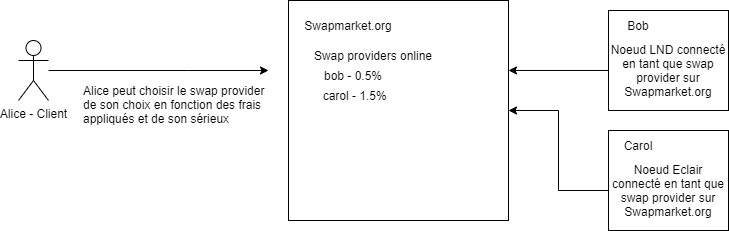

The diagram above was exported from draw.io. Its source (the exported page's mxGraphModel, read from the mxfile embedded in the PNG):
<mxGraphModel dx="1422" dy="798" grid="1" gridSize="10" guides="1" tooltips="1" connect="1" arrows="1" fold="1" page="1" pageScale="1" pageWidth="827" pageHeight="1169" math="0" shadow="0">
  <root>
    <mxCell id="0" />
    <mxCell id="1" parent="0" />
    <mxCell id="pwi7e-eJlN5L8VBJtYXp-1" value="" style="whiteSpace=wrap;html=1;aspect=fixed;" vertex="1" parent="1">
      <mxGeometry x="290" y="40" width="220" height="220" as="geometry" />
    </mxCell>
    <mxCell id="pwi7e-eJlN5L8VBJtYXp-2" value="Swapmarket.org" style="text;html=1;strokeColor=none;fillColor=none;align=center;verticalAlign=middle;whiteSpace=wrap;rounded=0;" vertex="1" parent="1">
      <mxGeometry x="320" y="50" width="60" height="30" as="geometry" />
    </mxCell>
    <mxCell id="pwi7e-eJlN5L8VBJtYXp-3" value="Swap providers online" style="text;html=1;strokeColor=none;fillColor=none;align=center;verticalAlign=middle;whiteSpace=wrap;rounded=0;" vertex="1" parent="1">
      <mxGeometry x="290" y="80" width="170" height="30" as="geometry" />
    </mxCell>
    <mxCell id="pwi7e-eJlN5L8VBJtYXp-4" value="bob - 0.5%" style="text;html=1;strokeColor=none;fillColor=none;align=center;verticalAlign=middle;whiteSpace=wrap;rounded=0;" vertex="1" parent="1">
      <mxGeometry x="270" y="100" width="170" height="30" as="geometry" />
    </mxCell>
    <mxCell id="pwi7e-eJlN5L8VBJtYXp-5" value="&amp;nbsp;carol - 1.5%" style="text;html=1;strokeColor=none;fillColor=none;align=center;verticalAlign=middle;whiteSpace=wrap;rounded=0;" vertex="1" parent="1">
      <mxGeometry x="270" y="120" width="170" height="30" as="geometry" />
    </mxCell>
    <mxCell id="pwi7e-eJlN5L8VBJtYXp-10" style="edgeStyle=orthogonalEdgeStyle;rounded=0;orthogonalLoop=1;jettySize=auto;html=1;" edge="1" parent="1" source="pwi7e-eJlN5L8VBJtYXp-8" target="pwi7e-eJlN5L8VBJtYXp-4">
      <mxGeometry relative="1" as="geometry">
        <Array as="points">
          <mxPoint x="190" y="110" />
          <mxPoint x="190" y="110" />
        </Array>
      </mxGeometry>
    </mxCell>
    <mxCell id="pwi7e-eJlN5L8VBJtYXp-8" value="Alice - Client" style="shape=umlActor;verticalLabelPosition=bottom;verticalAlign=top;html=1;outlineConnect=0;" vertex="1" parent="1">
      <mxGeometry x="20" y="80" width="30" height="60" as="geometry" />
    </mxCell>
    <mxCell id="pwi7e-eJlN5L8VBJtYXp-12" value="&lt;br&gt;Alice peut choisir le swap provider de son choix en fonction des frais appliqués et de son sérieux" style="text;html=1;strokeColor=none;fillColor=none;spacing=5;spacingTop=-20;whiteSpace=wrap;overflow=hidden;rounded=0;" vertex="1" parent="1">
      <mxGeometry x="80" y="120" width="190" height="120" as="geometry" />
    </mxCell>
    <mxCell id="pwi7e-eJlN5L8VBJtYXp-13" value="" style="rounded=0;whiteSpace=wrap;html=1;" vertex="1" parent="1">
      <mxGeometry x="610" y="50" width="120" height="100" as="geometry" />
    </mxCell>
    <mxCell id="pwi7e-eJlN5L8VBJtYXp-14" value="Bob" style="text;html=1;strokeColor=none;fillColor=none;align=center;verticalAlign=middle;whiteSpace=wrap;rounded=0;" vertex="1" parent="1">
      <mxGeometry x="610" y="50" width="60" height="30" as="geometry" />
    </mxCell>
    <mxCell id="pwi7e-eJlN5L8VBJtYXp-20" style="edgeStyle=orthogonalEdgeStyle;rounded=0;orthogonalLoop=1;jettySize=auto;html=1;entryX=1;entryY=0.318;entryDx=0;entryDy=0;entryPerimeter=0;" edge="1" parent="1" source="pwi7e-eJlN5L8VBJtYXp-15" target="pwi7e-eJlN5L8VBJtYXp-1">
      <mxGeometry relative="1" as="geometry" />
    </mxCell>
    <mxCell id="pwi7e-eJlN5L8VBJtYXp-15" value="Noeud LND connecté en tant que swap provider sur Swapmarket.org" style="text;html=1;strokeColor=none;fillColor=none;align=center;verticalAlign=middle;whiteSpace=wrap;rounded=0;" vertex="1" parent="1">
      <mxGeometry x="610" y="70" width="120" height="80" as="geometry" />
    </mxCell>
    <mxCell id="pwi7e-eJlN5L8VBJtYXp-17" value="" style="rounded=0;whiteSpace=wrap;html=1;" vertex="1" parent="1">
      <mxGeometry x="610" y="170" width="120" height="100" as="geometry" />
    </mxCell>
    <mxCell id="pwi7e-eJlN5L8VBJtYXp-18" value="Carol" style="text;html=1;strokeColor=none;fillColor=none;align=center;verticalAlign=middle;whiteSpace=wrap;rounded=0;" vertex="1" parent="1">
      <mxGeometry x="610" y="170" width="60" height="30" as="geometry" />
    </mxCell>
    <mxCell id="pwi7e-eJlN5L8VBJtYXp-21" style="edgeStyle=orthogonalEdgeStyle;rounded=0;orthogonalLoop=1;jettySize=auto;html=1;" edge="1" parent="1" source="pwi7e-eJlN5L8VBJtYXp-19" target="pwi7e-eJlN5L8VBJtYXp-1">
      <mxGeometry relative="1" as="geometry" />
    </mxCell>
    <mxCell id="pwi7e-eJlN5L8VBJtYXp-19" value="Noeud Eclair connecté en tant que swap provider sur Swapmarket.org" style="text;html=1;strokeColor=none;fillColor=none;align=center;verticalAlign=middle;whiteSpace=wrap;rounded=0;" vertex="1" parent="1">
      <mxGeometry x="610" y="190" width="120" height="80" as="geometry" />
    </mxCell>
  </root>
</mxGraphModel>